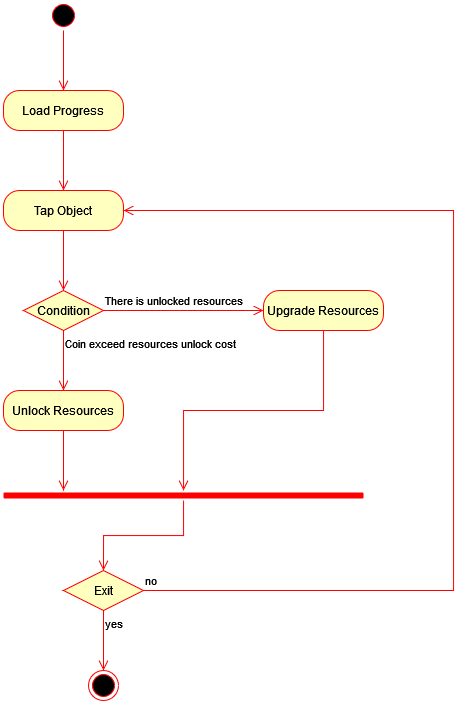

The diagram above was exported from draw.io. Its source (the exported page's mxGraphModel, read from the mxfile embedded in the PNG):
<mxGraphModel dx="995" dy="502" grid="1" gridSize="10" guides="1" tooltips="1" connect="1" arrows="1" fold="1" page="1" pageScale="1" pageWidth="850" pageHeight="1100" math="0" shadow="0">
  <root>
    <mxCell id="0" />
    <mxCell id="1" parent="0" />
    <mxCell id="E45MDyDKEll8EjkVELTP-1" value="" style="ellipse;html=1;shape=startState;fillColor=#000000;strokeColor=#ff0000;" vertex="1" parent="1">
      <mxGeometry x="325" y="30" width="30" height="30" as="geometry" />
    </mxCell>
    <mxCell id="E45MDyDKEll8EjkVELTP-2" value="" style="edgeStyle=orthogonalEdgeStyle;html=1;verticalAlign=bottom;endArrow=open;endSize=8;strokeColor=#ff0000;rounded=0;entryX=0.5;entryY=0;entryDx=0;entryDy=0;" edge="1" source="E45MDyDKEll8EjkVELTP-1" parent="1">
      <mxGeometry relative="1" as="geometry">
        <mxPoint x="340" y="120" as="targetPoint" />
      </mxGeometry>
    </mxCell>
    <mxCell id="E45MDyDKEll8EjkVELTP-9" value="Condition" style="rhombus;whiteSpace=wrap;html=1;fillColor=#ffffc0;strokeColor=#ff0000;" vertex="1" parent="1">
      <mxGeometry x="300" y="320" width="80" height="40" as="geometry" />
    </mxCell>
    <mxCell id="E45MDyDKEll8EjkVELTP-10" value="There is unlocked resources" style="edgeStyle=orthogonalEdgeStyle;html=1;align=left;verticalAlign=bottom;endArrow=open;endSize=8;strokeColor=#ff0000;rounded=0;entryX=0;entryY=0.5;entryDx=0;entryDy=0;" edge="1" source="E45MDyDKEll8EjkVELTP-9" parent="1" target="E45MDyDKEll8EjkVELTP-16">
      <mxGeometry x="-1" relative="1" as="geometry">
        <mxPoint x="480" y="340" as="targetPoint" />
      </mxGeometry>
    </mxCell>
    <mxCell id="E45MDyDKEll8EjkVELTP-11" value="Coin exceed resources unlock cost" style="edgeStyle=orthogonalEdgeStyle;html=1;align=left;verticalAlign=top;endArrow=open;endSize=8;strokeColor=#ff0000;rounded=0;" edge="1" source="E45MDyDKEll8EjkVELTP-9" parent="1">
      <mxGeometry x="-1" relative="1" as="geometry">
        <mxPoint x="340" y="420" as="targetPoint" />
      </mxGeometry>
    </mxCell>
    <mxCell id="E45MDyDKEll8EjkVELTP-12" value="Load Progress" style="rounded=1;whiteSpace=wrap;html=1;arcSize=40;fontColor=#000000;fillColor=#ffffc0;strokeColor=#ff0000;" vertex="1" parent="1">
      <mxGeometry x="280" y="120" width="120" height="40" as="geometry" />
    </mxCell>
    <mxCell id="E45MDyDKEll8EjkVELTP-13" value="" style="edgeStyle=orthogonalEdgeStyle;html=1;verticalAlign=bottom;endArrow=open;endSize=8;strokeColor=#ff0000;rounded=0;" edge="1" source="E45MDyDKEll8EjkVELTP-12" parent="1">
      <mxGeometry relative="1" as="geometry">
        <mxPoint x="340" y="220" as="targetPoint" />
      </mxGeometry>
    </mxCell>
    <mxCell id="E45MDyDKEll8EjkVELTP-14" value="Tap Object" style="rounded=1;whiteSpace=wrap;html=1;arcSize=40;fontColor=#000000;fillColor=#ffffc0;strokeColor=#ff0000;" vertex="1" parent="1">
      <mxGeometry x="280" y="220" width="120" height="40" as="geometry" />
    </mxCell>
    <mxCell id="E45MDyDKEll8EjkVELTP-15" value="" style="edgeStyle=orthogonalEdgeStyle;html=1;verticalAlign=bottom;endArrow=open;endSize=8;strokeColor=#ff0000;rounded=0;" edge="1" source="E45MDyDKEll8EjkVELTP-14" parent="1">
      <mxGeometry relative="1" as="geometry">
        <mxPoint x="340" y="320" as="targetPoint" />
      </mxGeometry>
    </mxCell>
    <mxCell id="E45MDyDKEll8EjkVELTP-16" value="Upgrade Resources" style="rounded=1;whiteSpace=wrap;html=1;arcSize=40;fontColor=#000000;fillColor=#ffffc0;strokeColor=#ff0000;" vertex="1" parent="1">
      <mxGeometry x="540" y="320" width="120" height="40" as="geometry" />
    </mxCell>
    <mxCell id="E45MDyDKEll8EjkVELTP-17" value="" style="edgeStyle=orthogonalEdgeStyle;html=1;verticalAlign=bottom;endArrow=open;endSize=8;strokeColor=#ff0000;rounded=0;" edge="1" source="E45MDyDKEll8EjkVELTP-16" parent="1" target="E45MDyDKEll8EjkVELTP-21">
      <mxGeometry relative="1" as="geometry">
        <mxPoint x="600" y="420" as="targetPoint" />
      </mxGeometry>
    </mxCell>
    <mxCell id="E45MDyDKEll8EjkVELTP-18" value="Unlock Resources" style="rounded=1;whiteSpace=wrap;html=1;arcSize=40;fontColor=#000000;fillColor=#ffffc0;strokeColor=#ff0000;" vertex="1" parent="1">
      <mxGeometry x="280" y="420" width="120" height="40" as="geometry" />
    </mxCell>
    <mxCell id="E45MDyDKEll8EjkVELTP-19" value="" style="edgeStyle=orthogonalEdgeStyle;html=1;verticalAlign=bottom;endArrow=open;endSize=8;strokeColor=#ff0000;rounded=0;" edge="1" source="E45MDyDKEll8EjkVELTP-18" parent="1">
      <mxGeometry relative="1" as="geometry">
        <mxPoint x="340" y="520" as="targetPoint" />
      </mxGeometry>
    </mxCell>
    <mxCell id="E45MDyDKEll8EjkVELTP-20" value="" style="ellipse;html=1;shape=endState;fillColor=#000000;strokeColor=#ff0000;" vertex="1" parent="1">
      <mxGeometry x="365" y="700" width="30" height="30" as="geometry" />
    </mxCell>
    <mxCell id="E45MDyDKEll8EjkVELTP-21" value="" style="shape=line;html=1;strokeWidth=6;strokeColor=#ff0000;" vertex="1" parent="1">
      <mxGeometry x="280" y="520" width="360" height="10" as="geometry" />
    </mxCell>
    <mxCell id="E45MDyDKEll8EjkVELTP-22" value="" style="edgeStyle=orthogonalEdgeStyle;html=1;verticalAlign=bottom;endArrow=open;endSize=8;strokeColor=#ff0000;rounded=0;" edge="1" source="E45MDyDKEll8EjkVELTP-21" parent="1">
      <mxGeometry relative="1" as="geometry">
        <mxPoint x="380" y="600" as="targetPoint" />
      </mxGeometry>
    </mxCell>
    <mxCell id="E45MDyDKEll8EjkVELTP-23" value="Exit" style="rhombus;whiteSpace=wrap;html=1;fillColor=#ffffc0;strokeColor=#ff0000;" vertex="1" parent="1">
      <mxGeometry x="340" y="600" width="80" height="40" as="geometry" />
    </mxCell>
    <mxCell id="E45MDyDKEll8EjkVELTP-24" value="no" style="edgeStyle=orthogonalEdgeStyle;html=1;align=left;verticalAlign=bottom;endArrow=open;endSize=8;strokeColor=#ff0000;rounded=0;entryX=1;entryY=0.5;entryDx=0;entryDy=0;" edge="1" source="E45MDyDKEll8EjkVELTP-23" parent="1" target="E45MDyDKEll8EjkVELTP-14">
      <mxGeometry x="-1" relative="1" as="geometry">
        <mxPoint x="520" y="620" as="targetPoint" />
        <Array as="points">
          <mxPoint x="730" y="620" />
          <mxPoint x="730" y="240" />
        </Array>
      </mxGeometry>
    </mxCell>
    <mxCell id="E45MDyDKEll8EjkVELTP-25" value="yes" style="edgeStyle=orthogonalEdgeStyle;html=1;align=left;verticalAlign=top;endArrow=open;endSize=8;strokeColor=#ff0000;rounded=0;" edge="1" source="E45MDyDKEll8EjkVELTP-23" parent="1">
      <mxGeometry x="-1" relative="1" as="geometry">
        <mxPoint x="380" y="700" as="targetPoint" />
      </mxGeometry>
    </mxCell>
  </root>
</mxGraphModel>